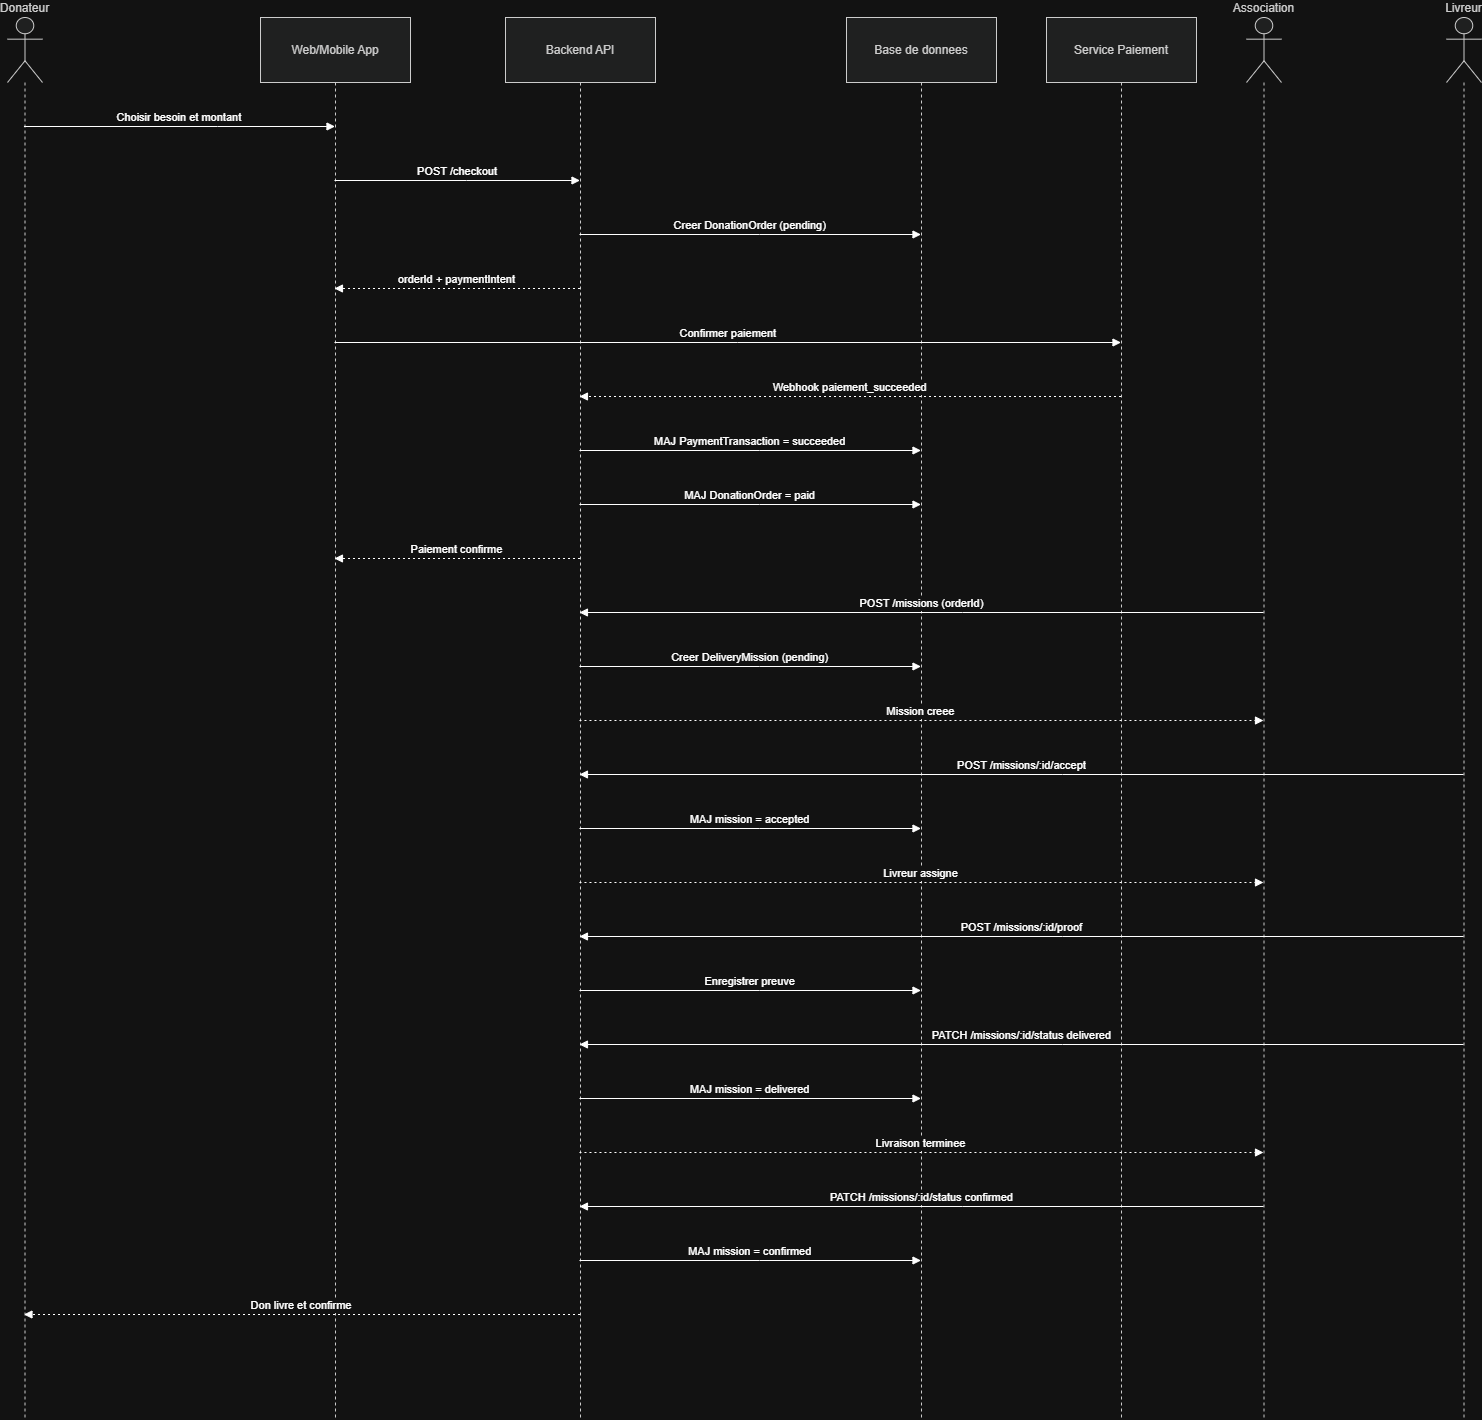

The diagram above was exported from draw.io. Its source (the exported page's mxGraphModel, read from the mxfile embedded in the PNG):
<mxGraphModel dx="1572" dy="868" grid="1" gridSize="10" guides="1" tooltips="1" connect="1" arrows="1" fold="1" page="1" pageScale="1" pageWidth="827" pageHeight="1169" math="0" shadow="0">
  <root>
    <mxCell id="0" />
    <mxCell id="1" parent="0" />
    <mxCell id="GR8i1hDOl88Ix7ACpB-B-1" parent="1" style="shape=umlLifeline;perimeter=lifelinePerimeter;whiteSpace=wrap;container=1;dropTarget=0;collapsible=0;recursiveResize=0;outlineConnect=0;portConstraint=eastwest;newEdgeStyle={&quot;edgeStyle&quot;:&quot;elbowEdgeStyle&quot;,&quot;elbow&quot;:&quot;vertical&quot;,&quot;curved&quot;:0,&quot;rounded&quot;:0};participant=umlActor;verticalAlign=bottom;labelPosition=center;verticalLabelPosition=top;align=center;size=65;fillColor=light-dark(#eeeeee,#1f2020);strokeColor=light-dark(#999999,#cccccc);fontColor=light-dark(#333333,#cccccc);" value="Donateur" vertex="1">
      <mxGeometry height="1402" width="35" x="20" y="20" as="geometry" />
    </mxCell>
    <mxCell id="GR8i1hDOl88Ix7ACpB-B-2" parent="1" style="shape=umlLifeline;perimeter=lifelinePerimeter;whiteSpace=wrap;container=1;dropTarget=0;collapsible=0;recursiveResize=0;outlineConnect=0;portConstraint=eastwest;newEdgeStyle={&quot;edgeStyle&quot;:&quot;elbowEdgeStyle&quot;,&quot;elbow&quot;:&quot;vertical&quot;,&quot;curved&quot;:0,&quot;rounded&quot;:0};size=65;fillColor=light-dark(#eeeeee,#1f2020);strokeColor=light-dark(#999999,#cccccc);fontColor=light-dark(#333333,#cccccc);" value="Web/Mobile App" vertex="1">
      <mxGeometry height="1402" width="150" x="273" y="20" as="geometry" />
    </mxCell>
    <mxCell id="GR8i1hDOl88Ix7ACpB-B-3" parent="1" style="shape=umlLifeline;perimeter=lifelinePerimeter;whiteSpace=wrap;container=1;dropTarget=0;collapsible=0;recursiveResize=0;outlineConnect=0;portConstraint=eastwest;newEdgeStyle={&quot;edgeStyle&quot;:&quot;elbowEdgeStyle&quot;,&quot;elbow&quot;:&quot;vertical&quot;,&quot;curved&quot;:0,&quot;rounded&quot;:0};size=65;fillColor=light-dark(#eeeeee,#1f2020);strokeColor=light-dark(#999999,#cccccc);fontColor=light-dark(#333333,#cccccc);" value="Backend API" vertex="1">
      <mxGeometry height="1402" width="150" x="518" y="20" as="geometry" />
    </mxCell>
    <mxCell id="GR8i1hDOl88Ix7ACpB-B-4" parent="1" style="shape=umlLifeline;perimeter=lifelinePerimeter;whiteSpace=wrap;container=1;dropTarget=0;collapsible=0;recursiveResize=0;outlineConnect=0;portConstraint=eastwest;newEdgeStyle={&quot;edgeStyle&quot;:&quot;elbowEdgeStyle&quot;,&quot;elbow&quot;:&quot;vertical&quot;,&quot;curved&quot;:0,&quot;rounded&quot;:0};size=65;fillColor=light-dark(#eeeeee,#1f2020);strokeColor=light-dark(#999999,#cccccc);fontColor=light-dark(#333333,#cccccc);" value="Base de donnees" vertex="1">
      <mxGeometry height="1402" width="150" x="859" y="20" as="geometry" />
    </mxCell>
    <mxCell id="GR8i1hDOl88Ix7ACpB-B-5" parent="1" style="shape=umlLifeline;perimeter=lifelinePerimeter;whiteSpace=wrap;container=1;dropTarget=0;collapsible=0;recursiveResize=0;outlineConnect=0;portConstraint=eastwest;newEdgeStyle={&quot;edgeStyle&quot;:&quot;elbowEdgeStyle&quot;,&quot;elbow&quot;:&quot;vertical&quot;,&quot;curved&quot;:0,&quot;rounded&quot;:0};size=65;fillColor=light-dark(#eeeeee,#1f2020);strokeColor=light-dark(#999999,#cccccc);fontColor=light-dark(#333333,#cccccc);" value="Service Paiement" vertex="1">
      <mxGeometry height="1402" width="150" x="1059" y="20" as="geometry" />
    </mxCell>
    <mxCell id="GR8i1hDOl88Ix7ACpB-B-6" parent="1" style="shape=umlLifeline;perimeter=lifelinePerimeter;whiteSpace=wrap;container=1;dropTarget=0;collapsible=0;recursiveResize=0;outlineConnect=0;portConstraint=eastwest;newEdgeStyle={&quot;edgeStyle&quot;:&quot;elbowEdgeStyle&quot;,&quot;elbow&quot;:&quot;vertical&quot;,&quot;curved&quot;:0,&quot;rounded&quot;:0};participant=umlActor;verticalAlign=bottom;labelPosition=center;verticalLabelPosition=top;align=center;size=65;fillColor=light-dark(#eeeeee,#1f2020);strokeColor=light-dark(#999999,#cccccc);fontColor=light-dark(#333333,#cccccc);" value="Association" vertex="1">
      <mxGeometry height="1402" width="35" x="1259" y="20" as="geometry" />
    </mxCell>
    <mxCell id="GR8i1hDOl88Ix7ACpB-B-7" parent="1" style="shape=umlLifeline;perimeter=lifelinePerimeter;whiteSpace=wrap;container=1;dropTarget=0;collapsible=0;recursiveResize=0;outlineConnect=0;portConstraint=eastwest;newEdgeStyle={&quot;edgeStyle&quot;:&quot;elbowEdgeStyle&quot;,&quot;elbow&quot;:&quot;vertical&quot;,&quot;curved&quot;:0,&quot;rounded&quot;:0};participant=umlActor;verticalAlign=bottom;labelPosition=center;verticalLabelPosition=top;align=center;size=65;fillColor=light-dark(#eeeeee,#1f2020);strokeColor=light-dark(#999999,#cccccc);fontColor=light-dark(#333333,#cccccc);" value="Livreur" vertex="1">
      <mxGeometry height="1402" width="35" x="1459" y="20" as="geometry" />
    </mxCell>
    <mxCell id="GR8i1hDOl88Ix7ACpB-B-8" edge="1" parent="1" source="GR8i1hDOl88Ix7ACpB-B-1" style="verticalAlign=bottom;edgeStyle=elbowEdgeStyle;elbow=vertical;curved=0;rounded=0;endArrow=block;" target="GR8i1hDOl88Ix7ACpB-B-2" value="Choisir besoin et montant">
      <mxGeometry relative="1" as="geometry">
        <Array as="points">
          <mxPoint x="230" y="129" />
        </Array>
      </mxGeometry>
    </mxCell>
    <mxCell id="GR8i1hDOl88Ix7ACpB-B-9" edge="1" parent="1" source="GR8i1hDOl88Ix7ACpB-B-2" style="verticalAlign=bottom;edgeStyle=elbowEdgeStyle;elbow=vertical;curved=0;rounded=0;endArrow=block;" target="GR8i1hDOl88Ix7ACpB-B-3" value="POST /checkout">
      <mxGeometry relative="1" as="geometry">
        <Array as="points">
          <mxPoint x="479" y="183" />
        </Array>
      </mxGeometry>
    </mxCell>
    <mxCell id="GR8i1hDOl88Ix7ACpB-B-10" edge="1" parent="1" source="GR8i1hDOl88Ix7ACpB-B-3" style="verticalAlign=bottom;edgeStyle=elbowEdgeStyle;elbow=vertical;curved=0;rounded=0;endArrow=block;" target="GR8i1hDOl88Ix7ACpB-B-4" value="Creer DonationOrder (pending)">
      <mxGeometry relative="1" as="geometry">
        <Array as="points">
          <mxPoint x="772" y="237" />
        </Array>
      </mxGeometry>
    </mxCell>
    <mxCell id="GR8i1hDOl88Ix7ACpB-B-11" edge="1" parent="1" source="GR8i1hDOl88Ix7ACpB-B-3" style="verticalAlign=bottom;edgeStyle=elbowEdgeStyle;elbow=vertical;curved=0;rounded=0;dashed=1;dashPattern=2 3;endArrow=block;" target="GR8i1hDOl88Ix7ACpB-B-2" value="orderId + paymentIntent">
      <mxGeometry relative="1" as="geometry">
        <Array as="points">
          <mxPoint x="482" y="291" />
        </Array>
      </mxGeometry>
    </mxCell>
    <mxCell id="GR8i1hDOl88Ix7ACpB-B-12" edge="1" parent="1" source="GR8i1hDOl88Ix7ACpB-B-2" style="verticalAlign=bottom;edgeStyle=elbowEdgeStyle;elbow=vertical;curved=0;rounded=0;endArrow=block;" target="GR8i1hDOl88Ix7ACpB-B-5" value="Confirmer paiement">
      <mxGeometry relative="1" as="geometry">
        <Array as="points">
          <mxPoint x="750" y="345" />
        </Array>
      </mxGeometry>
    </mxCell>
    <mxCell id="GR8i1hDOl88Ix7ACpB-B-13" edge="1" parent="1" source="GR8i1hDOl88Ix7ACpB-B-5" style="verticalAlign=bottom;edgeStyle=elbowEdgeStyle;elbow=vertical;curved=0;rounded=0;dashed=1;dashPattern=2 3;endArrow=block;" target="GR8i1hDOl88Ix7ACpB-B-3" value="Webhook paiement_succeeded">
      <mxGeometry relative="1" as="geometry">
        <Array as="points">
          <mxPoint x="875" y="399" />
        </Array>
      </mxGeometry>
    </mxCell>
    <mxCell id="GR8i1hDOl88Ix7ACpB-B-14" edge="1" parent="1" source="GR8i1hDOl88Ix7ACpB-B-3" style="verticalAlign=bottom;edgeStyle=elbowEdgeStyle;elbow=vertical;curved=0;rounded=0;endArrow=block;" target="GR8i1hDOl88Ix7ACpB-B-4" value="MAJ PaymentTransaction = succeeded">
      <mxGeometry relative="1" as="geometry">
        <Array as="points">
          <mxPoint x="772" y="453" />
        </Array>
      </mxGeometry>
    </mxCell>
    <mxCell id="GR8i1hDOl88Ix7ACpB-B-15" edge="1" parent="1" source="GR8i1hDOl88Ix7ACpB-B-3" style="verticalAlign=bottom;edgeStyle=elbowEdgeStyle;elbow=vertical;curved=0;rounded=0;endArrow=block;" target="GR8i1hDOl88Ix7ACpB-B-4" value="MAJ DonationOrder = paid">
      <mxGeometry relative="1" as="geometry">
        <Array as="points">
          <mxPoint x="772" y="507" />
        </Array>
      </mxGeometry>
    </mxCell>
    <mxCell id="GR8i1hDOl88Ix7ACpB-B-16" edge="1" parent="1" source="GR8i1hDOl88Ix7ACpB-B-3" style="verticalAlign=bottom;edgeStyle=elbowEdgeStyle;elbow=vertical;curved=0;rounded=0;dashed=1;dashPattern=2 3;endArrow=block;" target="GR8i1hDOl88Ix7ACpB-B-2" value="Paiement confirme">
      <mxGeometry relative="1" as="geometry">
        <Array as="points">
          <mxPoint x="482" y="561" />
        </Array>
      </mxGeometry>
    </mxCell>
    <mxCell id="GR8i1hDOl88Ix7ACpB-B-17" edge="1" parent="1" source="GR8i1hDOl88Ix7ACpB-B-6" style="verticalAlign=bottom;edgeStyle=elbowEdgeStyle;elbow=vertical;curved=0;rounded=0;endArrow=block;" target="GR8i1hDOl88Ix7ACpB-B-3" value="POST /missions (orderId)">
      <mxGeometry relative="1" as="geometry">
        <Array as="points">
          <mxPoint x="975" y="615" />
        </Array>
      </mxGeometry>
    </mxCell>
    <mxCell id="GR8i1hDOl88Ix7ACpB-B-18" edge="1" parent="1" source="GR8i1hDOl88Ix7ACpB-B-3" style="verticalAlign=bottom;edgeStyle=elbowEdgeStyle;elbow=vertical;curved=0;rounded=0;endArrow=block;" target="GR8i1hDOl88Ix7ACpB-B-4" value="Creer DeliveryMission (pending)">
      <mxGeometry relative="1" as="geometry">
        <Array as="points">
          <mxPoint x="772" y="669" />
        </Array>
      </mxGeometry>
    </mxCell>
    <mxCell id="GR8i1hDOl88Ix7ACpB-B-19" edge="1" parent="1" source="GR8i1hDOl88Ix7ACpB-B-3" style="verticalAlign=bottom;edgeStyle=elbowEdgeStyle;elbow=vertical;curved=0;rounded=0;dashed=1;dashPattern=2 3;endArrow=block;" target="GR8i1hDOl88Ix7ACpB-B-6" value="Mission creee">
      <mxGeometry relative="1" as="geometry">
        <Array as="points">
          <mxPoint x="972" y="723" />
        </Array>
      </mxGeometry>
    </mxCell>
    <mxCell id="GR8i1hDOl88Ix7ACpB-B-20" edge="1" parent="1" source="GR8i1hDOl88Ix7ACpB-B-7" style="verticalAlign=bottom;edgeStyle=elbowEdgeStyle;elbow=vertical;curved=0;rounded=0;endArrow=block;" target="GR8i1hDOl88Ix7ACpB-B-3" value="POST /missions/:id/accept">
      <mxGeometry relative="1" as="geometry">
        <Array as="points">
          <mxPoint x="1075" y="777" />
        </Array>
      </mxGeometry>
    </mxCell>
    <mxCell id="GR8i1hDOl88Ix7ACpB-B-21" edge="1" parent="1" source="GR8i1hDOl88Ix7ACpB-B-3" style="verticalAlign=bottom;edgeStyle=elbowEdgeStyle;elbow=vertical;curved=0;rounded=0;endArrow=block;" target="GR8i1hDOl88Ix7ACpB-B-4" value="MAJ mission = accepted">
      <mxGeometry relative="1" as="geometry">
        <Array as="points">
          <mxPoint x="772" y="831" />
        </Array>
      </mxGeometry>
    </mxCell>
    <mxCell id="GR8i1hDOl88Ix7ACpB-B-22" edge="1" parent="1" source="GR8i1hDOl88Ix7ACpB-B-3" style="verticalAlign=bottom;edgeStyle=elbowEdgeStyle;elbow=vertical;curved=0;rounded=0;dashed=1;dashPattern=2 3;endArrow=block;" target="GR8i1hDOl88Ix7ACpB-B-6" value="Livreur assigne">
      <mxGeometry relative="1" as="geometry">
        <Array as="points">
          <mxPoint x="972" y="885" />
        </Array>
      </mxGeometry>
    </mxCell>
    <mxCell id="GR8i1hDOl88Ix7ACpB-B-23" edge="1" parent="1" source="GR8i1hDOl88Ix7ACpB-B-7" style="verticalAlign=bottom;edgeStyle=elbowEdgeStyle;elbow=vertical;curved=0;rounded=0;endArrow=block;" target="GR8i1hDOl88Ix7ACpB-B-3" value="POST /missions/:id/proof">
      <mxGeometry relative="1" as="geometry">
        <Array as="points">
          <mxPoint x="1075" y="939" />
        </Array>
      </mxGeometry>
    </mxCell>
    <mxCell id="GR8i1hDOl88Ix7ACpB-B-24" edge="1" parent="1" source="GR8i1hDOl88Ix7ACpB-B-3" style="verticalAlign=bottom;edgeStyle=elbowEdgeStyle;elbow=vertical;curved=0;rounded=0;endArrow=block;" target="GR8i1hDOl88Ix7ACpB-B-4" value="Enregistrer preuve">
      <mxGeometry relative="1" as="geometry">
        <Array as="points">
          <mxPoint x="772" y="993" />
        </Array>
      </mxGeometry>
    </mxCell>
    <mxCell id="GR8i1hDOl88Ix7ACpB-B-25" edge="1" parent="1" source="GR8i1hDOl88Ix7ACpB-B-7" style="verticalAlign=bottom;edgeStyle=elbowEdgeStyle;elbow=vertical;curved=0;rounded=0;endArrow=block;" target="GR8i1hDOl88Ix7ACpB-B-3" value="PATCH /missions/:id/status delivered">
      <mxGeometry relative="1" as="geometry">
        <Array as="points">
          <mxPoint x="1075" y="1047" />
        </Array>
      </mxGeometry>
    </mxCell>
    <mxCell id="GR8i1hDOl88Ix7ACpB-B-26" edge="1" parent="1" source="GR8i1hDOl88Ix7ACpB-B-3" style="verticalAlign=bottom;edgeStyle=elbowEdgeStyle;elbow=vertical;curved=0;rounded=0;endArrow=block;" target="GR8i1hDOl88Ix7ACpB-B-4" value="MAJ mission = delivered">
      <mxGeometry relative="1" as="geometry">
        <Array as="points">
          <mxPoint x="772" y="1101" />
        </Array>
      </mxGeometry>
    </mxCell>
    <mxCell id="GR8i1hDOl88Ix7ACpB-B-27" edge="1" parent="1" source="GR8i1hDOl88Ix7ACpB-B-3" style="verticalAlign=bottom;edgeStyle=elbowEdgeStyle;elbow=vertical;curved=0;rounded=0;dashed=1;dashPattern=2 3;endArrow=block;" target="GR8i1hDOl88Ix7ACpB-B-6" value="Livraison terminee">
      <mxGeometry relative="1" as="geometry">
        <Array as="points">
          <mxPoint x="972" y="1155" />
        </Array>
      </mxGeometry>
    </mxCell>
    <mxCell id="GR8i1hDOl88Ix7ACpB-B-28" edge="1" parent="1" source="GR8i1hDOl88Ix7ACpB-B-6" style="verticalAlign=bottom;edgeStyle=elbowEdgeStyle;elbow=vertical;curved=0;rounded=0;endArrow=block;" target="GR8i1hDOl88Ix7ACpB-B-3" value="PATCH /missions/:id/status confirmed">
      <mxGeometry relative="1" as="geometry">
        <Array as="points">
          <mxPoint x="975" y="1209" />
        </Array>
      </mxGeometry>
    </mxCell>
    <mxCell id="GR8i1hDOl88Ix7ACpB-B-29" edge="1" parent="1" source="GR8i1hDOl88Ix7ACpB-B-3" style="verticalAlign=bottom;edgeStyle=elbowEdgeStyle;elbow=vertical;curved=0;rounded=0;endArrow=block;" target="GR8i1hDOl88Ix7ACpB-B-4" value="MAJ mission = confirmed">
      <mxGeometry relative="1" as="geometry">
        <Array as="points">
          <mxPoint x="772" y="1263" />
        </Array>
      </mxGeometry>
    </mxCell>
    <mxCell id="GR8i1hDOl88Ix7ACpB-B-30" edge="1" parent="1" source="GR8i1hDOl88Ix7ACpB-B-3" style="verticalAlign=bottom;edgeStyle=elbowEdgeStyle;elbow=vertical;curved=0;rounded=0;dashed=1;dashPattern=2 3;endArrow=block;" target="GR8i1hDOl88Ix7ACpB-B-1" value="Don livre et confirme">
      <mxGeometry relative="1" as="geometry">
        <Array as="points">
          <mxPoint x="356" y="1317" />
        </Array>
      </mxGeometry>
    </mxCell>
  </root>
</mxGraphModel>